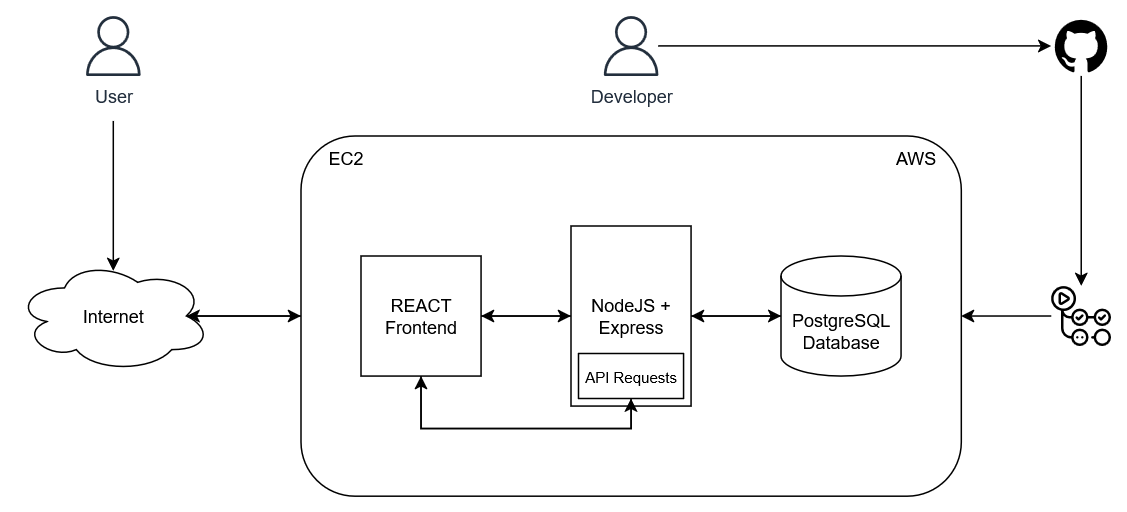

The diagram above was exported from draw.io. Its source (the exported page's mxGraphModel, read from the mxfile embedded in the PNG):
<mxGraphModel dx="983" dy="518" grid="1" gridSize="10" guides="1" tooltips="1" connect="1" arrows="1" fold="1" page="1" pageScale="1" pageWidth="850" pageHeight="1100" math="0" shadow="0">
  <root>
    <mxCell id="0" />
    <mxCell id="1" parent="0" />
    <mxCell id="4ldJodggg0V1fbLO_et5-3" value="" style="rounded=1;whiteSpace=wrap;html=1;" vertex="1" parent="1">
      <mxGeometry x="240" y="280" width="440" height="240" as="geometry" />
    </mxCell>
    <mxCell id="4ldJodggg0V1fbLO_et5-5" value="EC2" style="text;html=1;align=center;verticalAlign=middle;whiteSpace=wrap;rounded=0;" vertex="1" parent="1">
      <mxGeometry x="240" y="280" width="60" height="30" as="geometry" />
    </mxCell>
    <mxCell id="4ldJodggg0V1fbLO_et5-6" value="AWS" style="text;html=1;align=center;verticalAlign=middle;whiteSpace=wrap;rounded=0;" vertex="1" parent="1">
      <mxGeometry x="620" y="280" width="60" height="30" as="geometry" />
    </mxCell>
    <mxCell id="4ldJodggg0V1fbLO_et5-14" style="edgeStyle=orthogonalEdgeStyle;rounded=0;orthogonalLoop=1;jettySize=auto;html=1;exitX=1;exitY=0.5;exitDx=0;exitDy=0;entryX=0;entryY=0.5;entryDx=0;entryDy=0;" edge="1" parent="1" source="4ldJodggg0V1fbLO_et5-7" target="4ldJodggg0V1fbLO_et5-8">
      <mxGeometry relative="1" as="geometry" />
    </mxCell>
    <mxCell id="4ldJodggg0V1fbLO_et5-7" value="REACT Frontend" style="rounded=0;whiteSpace=wrap;html=1;" vertex="1" parent="1">
      <mxGeometry x="280" y="360" width="80" height="80" as="geometry" />
    </mxCell>
    <mxCell id="4ldJodggg0V1fbLO_et5-15" style="edgeStyle=orthogonalEdgeStyle;rounded=0;orthogonalLoop=1;jettySize=auto;html=1;exitX=0;exitY=0.5;exitDx=0;exitDy=0;entryX=1;entryY=0.5;entryDx=0;entryDy=0;" edge="1" parent="1" source="4ldJodggg0V1fbLO_et5-8" target="4ldJodggg0V1fbLO_et5-7">
      <mxGeometry relative="1" as="geometry" />
    </mxCell>
    <mxCell id="4ldJodggg0V1fbLO_et5-8" value="NodeJS + Express" style="rounded=0;whiteSpace=wrap;html=1;" vertex="1" parent="1">
      <mxGeometry x="420" y="340" width="80" height="120" as="geometry" />
    </mxCell>
    <mxCell id="4ldJodggg0V1fbLO_et5-12" style="edgeStyle=orthogonalEdgeStyle;rounded=0;orthogonalLoop=1;jettySize=auto;html=1;exitX=0;exitY=0.5;exitDx=0;exitDy=0;exitPerimeter=0;entryX=1;entryY=0.5;entryDx=0;entryDy=0;" edge="1" parent="1" source="4ldJodggg0V1fbLO_et5-10" target="4ldJodggg0V1fbLO_et5-8">
      <mxGeometry relative="1" as="geometry" />
    </mxCell>
    <mxCell id="4ldJodggg0V1fbLO_et5-10" value="" style="strokeWidth=1;html=1;shape=mxgraph.flowchart.database;whiteSpace=wrap;" vertex="1" parent="1">
      <mxGeometry x="560" y="360" width="80" height="80" as="geometry" />
    </mxCell>
    <mxCell id="4ldJodggg0V1fbLO_et5-11" value="PostgreSQL Database" style="text;html=1;align=center;verticalAlign=middle;whiteSpace=wrap;rounded=0;" vertex="1" parent="1">
      <mxGeometry x="570" y="395" width="60" height="30" as="geometry" />
    </mxCell>
    <mxCell id="4ldJodggg0V1fbLO_et5-13" style="edgeStyle=orthogonalEdgeStyle;rounded=0;orthogonalLoop=1;jettySize=auto;html=1;exitX=1;exitY=0.5;exitDx=0;exitDy=0;entryX=0;entryY=0.5;entryDx=0;entryDy=0;entryPerimeter=0;" edge="1" parent="1" source="4ldJodggg0V1fbLO_et5-8" target="4ldJodggg0V1fbLO_et5-10">
      <mxGeometry relative="1" as="geometry" />
    </mxCell>
    <mxCell id="4ldJodggg0V1fbLO_et5-18" style="edgeStyle=orthogonalEdgeStyle;rounded=0;orthogonalLoop=1;jettySize=auto;html=1;exitX=0.5;exitY=1;exitDx=0;exitDy=0;entryX=0.5;entryY=1;entryDx=0;entryDy=0;" edge="1" parent="1" source="4ldJodggg0V1fbLO_et5-16" target="4ldJodggg0V1fbLO_et5-7">
      <mxGeometry relative="1" as="geometry" />
    </mxCell>
    <mxCell id="4ldJodggg0V1fbLO_et5-16" value="&lt;font style=&quot;font-size: 10px;&quot;&gt;API Requests&lt;/font&gt;" style="rounded=0;whiteSpace=wrap;html=1;" vertex="1" parent="1">
      <mxGeometry x="425" y="425" width="70" height="30" as="geometry" />
    </mxCell>
    <mxCell id="4ldJodggg0V1fbLO_et5-17" style="edgeStyle=orthogonalEdgeStyle;rounded=0;orthogonalLoop=1;jettySize=auto;html=1;exitX=0.5;exitY=1;exitDx=0;exitDy=0;entryX=0.5;entryY=1;entryDx=0;entryDy=0;" edge="1" parent="1" source="4ldJodggg0V1fbLO_et5-7" target="4ldJodggg0V1fbLO_et5-16">
      <mxGeometry relative="1" as="geometry" />
    </mxCell>
    <mxCell id="4ldJodggg0V1fbLO_et5-35" value="" style="edgeStyle=orthogonalEdgeStyle;rounded=0;orthogonalLoop=1;jettySize=auto;html=1;" edge="1" parent="1" source="4ldJodggg0V1fbLO_et5-21" target="4ldJodggg0V1fbLO_et5-36">
      <mxGeometry relative="1" as="geometry">
        <mxPoint x="510" y="220" as="sourcePoint" />
        <mxPoint x="600" y="220" as="targetPoint" />
      </mxGeometry>
    </mxCell>
    <mxCell id="4ldJodggg0V1fbLO_et5-21" value="Developer" style="sketch=0;outlineConnect=0;fontColor=#232F3E;gradientColor=none;fillColor=#232F3D;strokeColor=none;dashed=0;verticalLabelPosition=bottom;verticalAlign=top;align=center;html=1;fontSize=12;fontStyle=0;aspect=fixed;pointerEvents=1;shape=mxgraph.aws4.user;" vertex="1" parent="1">
      <mxGeometry x="440" y="200" width="40" height="40" as="geometry" />
    </mxCell>
    <mxCell id="4ldJodggg0V1fbLO_et5-25" style="edgeStyle=orthogonalEdgeStyle;rounded=0;orthogonalLoop=1;jettySize=auto;html=1;exitX=0.875;exitY=0.5;exitDx=0;exitDy=0;exitPerimeter=0;entryX=0;entryY=0.5;entryDx=0;entryDy=0;" edge="1" parent="1" source="4ldJodggg0V1fbLO_et5-22" target="4ldJodggg0V1fbLO_et5-3">
      <mxGeometry relative="1" as="geometry" />
    </mxCell>
    <mxCell id="4ldJodggg0V1fbLO_et5-22" value="Internet" style="ellipse;shape=cloud;whiteSpace=wrap;html=1;" vertex="1" parent="1">
      <mxGeometry x="50" y="362.62" width="130" height="74.75" as="geometry" />
    </mxCell>
    <mxCell id="4ldJodggg0V1fbLO_et5-26" style="edgeStyle=orthogonalEdgeStyle;rounded=0;orthogonalLoop=1;jettySize=auto;html=1;exitX=0;exitY=0.5;exitDx=0;exitDy=0;entryX=0.875;entryY=0.5;entryDx=0;entryDy=0;entryPerimeter=0;" edge="1" parent="1" source="4ldJodggg0V1fbLO_et5-3" target="4ldJodggg0V1fbLO_et5-22">
      <mxGeometry relative="1" as="geometry" />
    </mxCell>
    <mxCell id="4ldJodggg0V1fbLO_et5-33" value="" style="edgeStyle=orthogonalEdgeStyle;rounded=0;orthogonalLoop=1;jettySize=auto;html=1;" edge="1" parent="1">
      <mxGeometry relative="1" as="geometry">
        <mxPoint x="115" y="270" as="sourcePoint" />
        <mxPoint x="115" y="370" as="targetPoint" />
      </mxGeometry>
    </mxCell>
    <mxCell id="4ldJodggg0V1fbLO_et5-31" value="User" style="sketch=0;outlineConnect=0;fontColor=#232F3E;gradientColor=none;fillColor=#232F3D;strokeColor=none;dashed=0;verticalLabelPosition=bottom;verticalAlign=top;align=center;html=1;fontSize=12;fontStyle=0;aspect=fixed;pointerEvents=1;shape=mxgraph.aws4.user;" vertex="1" parent="1">
      <mxGeometry x="95" y="200" width="40" height="40" as="geometry" />
    </mxCell>
    <mxCell id="4ldJodggg0V1fbLO_et5-38" style="edgeStyle=orthogonalEdgeStyle;rounded=0;orthogonalLoop=1;jettySize=auto;html=1;exitX=0.5;exitY=1;exitDx=0;exitDy=0;entryX=0.5;entryY=0;entryDx=0;entryDy=0;" edge="1" parent="1" source="4ldJodggg0V1fbLO_et5-36" target="4ldJodggg0V1fbLO_et5-37">
      <mxGeometry relative="1" as="geometry" />
    </mxCell>
    <mxCell id="4ldJodggg0V1fbLO_et5-36" value="" style="shape=image;html=1;verticalAlign=top;verticalLabelPosition=bottom;labelBackgroundColor=#ffffff;imageAspect=0;aspect=fixed;image=https://icons.diagrams.net/icon-cache1/Ionicons-2627/icon-social-github-1402.svg" vertex="1" parent="1">
      <mxGeometry x="740" y="200" width="40" height="40" as="geometry" />
    </mxCell>
    <mxCell id="4ldJodggg0V1fbLO_et5-39" style="edgeStyle=orthogonalEdgeStyle;rounded=0;orthogonalLoop=1;jettySize=auto;html=1;exitX=0;exitY=0.5;exitDx=0;exitDy=0;entryX=1;entryY=0.5;entryDx=0;entryDy=0;" edge="1" parent="1" source="4ldJodggg0V1fbLO_et5-37" target="4ldJodggg0V1fbLO_et5-3">
      <mxGeometry relative="1" as="geometry" />
    </mxCell>
    <mxCell id="4ldJodggg0V1fbLO_et5-37" value="" style="shape=image;verticalLabelPosition=bottom;labelBackgroundColor=default;verticalAlign=top;aspect=fixed;imageAspect=0;editableCssRules=.*;image=data:image/svg+xml,(base64 omitted: 2432 chars);" vertex="1" parent="1">
      <mxGeometry x="740" y="379.99" width="40" height="40" as="geometry" />
    </mxCell>
  </root>
</mxGraphModel>